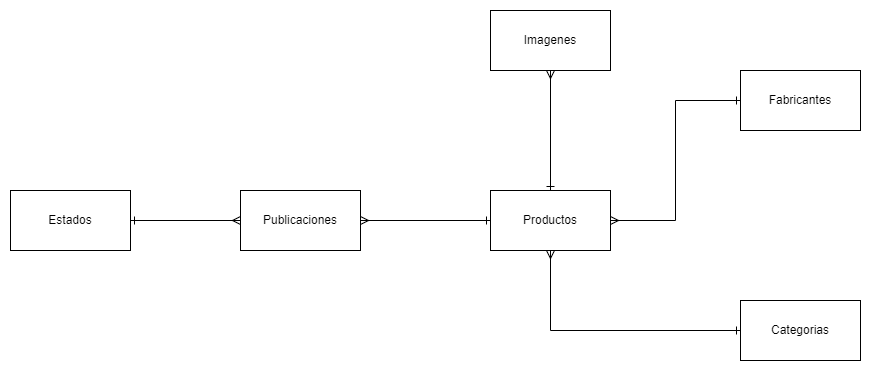

The diagram above was exported from draw.io. Its source (the exported page's mxGraphModel, read from the mxfile embedded in the PNG):
<mxGraphModel dx="1434" dy="772" grid="1" gridSize="10" guides="1" tooltips="1" connect="1" arrows="1" fold="1" page="1" pageScale="1" pageWidth="4681" pageHeight="3300" math="0" shadow="0">
  <root>
    <mxCell id="0" />
    <mxCell id="1" parent="0" />
    <mxCell id="uD5oMXAi2rTrP3fcEv1P-5" style="edgeStyle=orthogonalEdgeStyle;rounded=0;orthogonalLoop=1;jettySize=auto;html=1;entryX=0.5;entryY=1;entryDx=0;entryDy=0;endArrow=ERmany;endFill=0;startArrow=ERone;startFill=0;" parent="1" source="p4VcEg4VUu1VDSiG-wGx-1" target="LQEdas3kxEJ7joDdAypx-1" edge="1">
      <mxGeometry relative="1" as="geometry" />
    </mxCell>
    <mxCell id="uD5oMXAi2rTrP3fcEv1P-6" style="edgeStyle=orthogonalEdgeStyle;rounded=0;orthogonalLoop=1;jettySize=auto;html=1;entryX=0;entryY=0.5;entryDx=0;entryDy=0;endArrow=ERone;endFill=0;startArrow=ERmany;startFill=0;" parent="1" source="p4VcEg4VUu1VDSiG-wGx-1" target="szfHj35L8gilYez4UMft-1" edge="1">
      <mxGeometry relative="1" as="geometry" />
    </mxCell>
    <mxCell id="p4VcEg4VUu1VDSiG-wGx-1" value="Productos" style="rounded=0;whiteSpace=wrap;html=1;" parent="1" vertex="1">
      <mxGeometry x="480" y="340" width="120" height="60" as="geometry" />
    </mxCell>
    <mxCell id="LQEdas3kxEJ7joDdAypx-1" value="Imagenes" style="rounded=0;whiteSpace=wrap;html=1;" parent="1" vertex="1">
      <mxGeometry x="480" y="160" width="120" height="60" as="geometry" />
    </mxCell>
    <mxCell id="uD5oMXAi2rTrP3fcEv1P-4" style="edgeStyle=orthogonalEdgeStyle;rounded=0;orthogonalLoop=1;jettySize=auto;html=1;entryX=0;entryY=0.5;entryDx=0;entryDy=0;startArrow=ERmany;startFill=0;endArrow=ERone;endFill=0;" parent="1" source="LQEdas3kxEJ7joDdAypx-3" target="p4VcEg4VUu1VDSiG-wGx-1" edge="1">
      <mxGeometry relative="1" as="geometry" />
    </mxCell>
    <mxCell id="LQEdas3kxEJ7joDdAypx-3" value="Publicaciones" style="rounded=0;whiteSpace=wrap;html=1;" parent="1" vertex="1">
      <mxGeometry x="230" y="340" width="120" height="60" as="geometry" />
    </mxCell>
    <mxCell id="szfHj35L8gilYez4UMft-1" value="Fabricantes" style="rounded=0;whiteSpace=wrap;html=1;" parent="1" vertex="1">
      <mxGeometry x="730" y="220" width="120" height="60" as="geometry" />
    </mxCell>
    <mxCell id="uD5oMXAi2rTrP3fcEv1P-7" style="edgeStyle=orthogonalEdgeStyle;rounded=0;orthogonalLoop=1;jettySize=auto;html=1;entryX=0.5;entryY=1;entryDx=0;entryDy=0;endArrow=ERmany;endFill=0;startArrow=ERone;startFill=0;" parent="1" source="uD5oMXAi2rTrP3fcEv1P-1" target="p4VcEg4VUu1VDSiG-wGx-1" edge="1">
      <mxGeometry relative="1" as="geometry" />
    </mxCell>
    <mxCell id="uD5oMXAi2rTrP3fcEv1P-1" value="Categorias" style="rounded=0;whiteSpace=wrap;html=1;" parent="1" vertex="1">
      <mxGeometry x="730" y="450" width="120" height="60" as="geometry" />
    </mxCell>
    <mxCell id="uD5oMXAi2rTrP3fcEv1P-2" value="Estados" style="rounded=0;whiteSpace=wrap;html=1;" parent="1" vertex="1">
      <mxGeometry y="340" width="120" height="60" as="geometry" />
    </mxCell>
    <mxCell id="uD5oMXAi2rTrP3fcEv1P-3" style="edgeStyle=orthogonalEdgeStyle;rounded=0;orthogonalLoop=1;jettySize=auto;html=1;entryX=1;entryY=0.5;entryDx=0;entryDy=0;endArrow=ERone;endFill=0;startArrow=ERmany;startFill=0;" parent="1" source="LQEdas3kxEJ7joDdAypx-3" target="uD5oMXAi2rTrP3fcEv1P-2" edge="1">
      <mxGeometry relative="1" as="geometry" />
    </mxCell>
  </root>
</mxGraphModel>